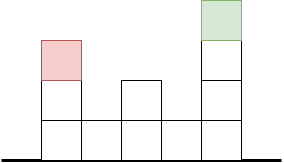

The diagram above was exported from draw.io. Its source (the exported page's mxGraphModel, read from the mxfile embedded in the PNG):
<mxGraphModel dx="1434" dy="820" grid="1" gridSize="10" guides="1" tooltips="1" connect="1" arrows="1" fold="1" page="1" pageScale="1" pageWidth="827" pageHeight="1169" math="0" shadow="0">
  <root>
    <mxCell id="0" />
    <mxCell id="1" parent="0" />
    <mxCell id="jKeWuSuKc_j0FU1qYmaI-2" value="" style="endArrow=none;html=1;rounded=0;strokeWidth=3;" edge="1" parent="1">
      <mxGeometry width="50" height="50" relative="1" as="geometry">
        <mxPoint x="280" y="440" as="sourcePoint" />
        <mxPoint x="560" y="440" as="targetPoint" />
      </mxGeometry>
    </mxCell>
    <mxCell id="jKeWuSuKc_j0FU1qYmaI-3" value="" style="whiteSpace=wrap;html=1;aspect=fixed;" vertex="1" parent="1">
      <mxGeometry x="320" y="400" width="40" height="40" as="geometry" />
    </mxCell>
    <mxCell id="jKeWuSuKc_j0FU1qYmaI-4" value="" style="whiteSpace=wrap;html=1;aspect=fixed;" vertex="1" parent="1">
      <mxGeometry x="320" y="360" width="40" height="40" as="geometry" />
    </mxCell>
    <mxCell id="jKeWuSuKc_j0FU1qYmaI-5" value="" style="whiteSpace=wrap;html=1;aspect=fixed;fillColor=#f8cecc;strokeColor=#b85450;" vertex="1" parent="1">
      <mxGeometry x="320" y="320" width="40" height="40" as="geometry" />
    </mxCell>
    <mxCell id="jKeWuSuKc_j0FU1qYmaI-6" value="" style="whiteSpace=wrap;html=1;aspect=fixed;" vertex="1" parent="1">
      <mxGeometry x="360" y="400" width="40" height="40" as="geometry" />
    </mxCell>
    <mxCell id="jKeWuSuKc_j0FU1qYmaI-7" value="" style="whiteSpace=wrap;html=1;aspect=fixed;" vertex="1" parent="1">
      <mxGeometry x="400" y="400" width="40" height="40" as="geometry" />
    </mxCell>
    <mxCell id="jKeWuSuKc_j0FU1qYmaI-8" value="" style="whiteSpace=wrap;html=1;aspect=fixed;" vertex="1" parent="1">
      <mxGeometry x="400" y="360" width="40" height="40" as="geometry" />
    </mxCell>
    <mxCell id="jKeWuSuKc_j0FU1qYmaI-10" value="" style="whiteSpace=wrap;html=1;aspect=fixed;" vertex="1" parent="1">
      <mxGeometry x="440" y="400" width="40" height="40" as="geometry" />
    </mxCell>
    <mxCell id="jKeWuSuKc_j0FU1qYmaI-11" value="" style="whiteSpace=wrap;html=1;aspect=fixed;" vertex="1" parent="1">
      <mxGeometry x="480" y="400" width="40" height="40" as="geometry" />
    </mxCell>
    <mxCell id="jKeWuSuKc_j0FU1qYmaI-12" value="" style="whiteSpace=wrap;html=1;aspect=fixed;" vertex="1" parent="1">
      <mxGeometry x="480" y="360" width="40" height="40" as="geometry" />
    </mxCell>
    <mxCell id="jKeWuSuKc_j0FU1qYmaI-13" value="" style="whiteSpace=wrap;html=1;aspect=fixed;" vertex="1" parent="1">
      <mxGeometry x="480" y="320" width="40" height="40" as="geometry" />
    </mxCell>
    <mxCell id="jKeWuSuKc_j0FU1qYmaI-14" value="" style="whiteSpace=wrap;html=1;aspect=fixed;fillColor=#d5e8d4;strokeColor=#82b366;" vertex="1" parent="1">
      <mxGeometry x="480" y="280" width="40" height="40" as="geometry" />
    </mxCell>
  </root>
</mxGraphModel>